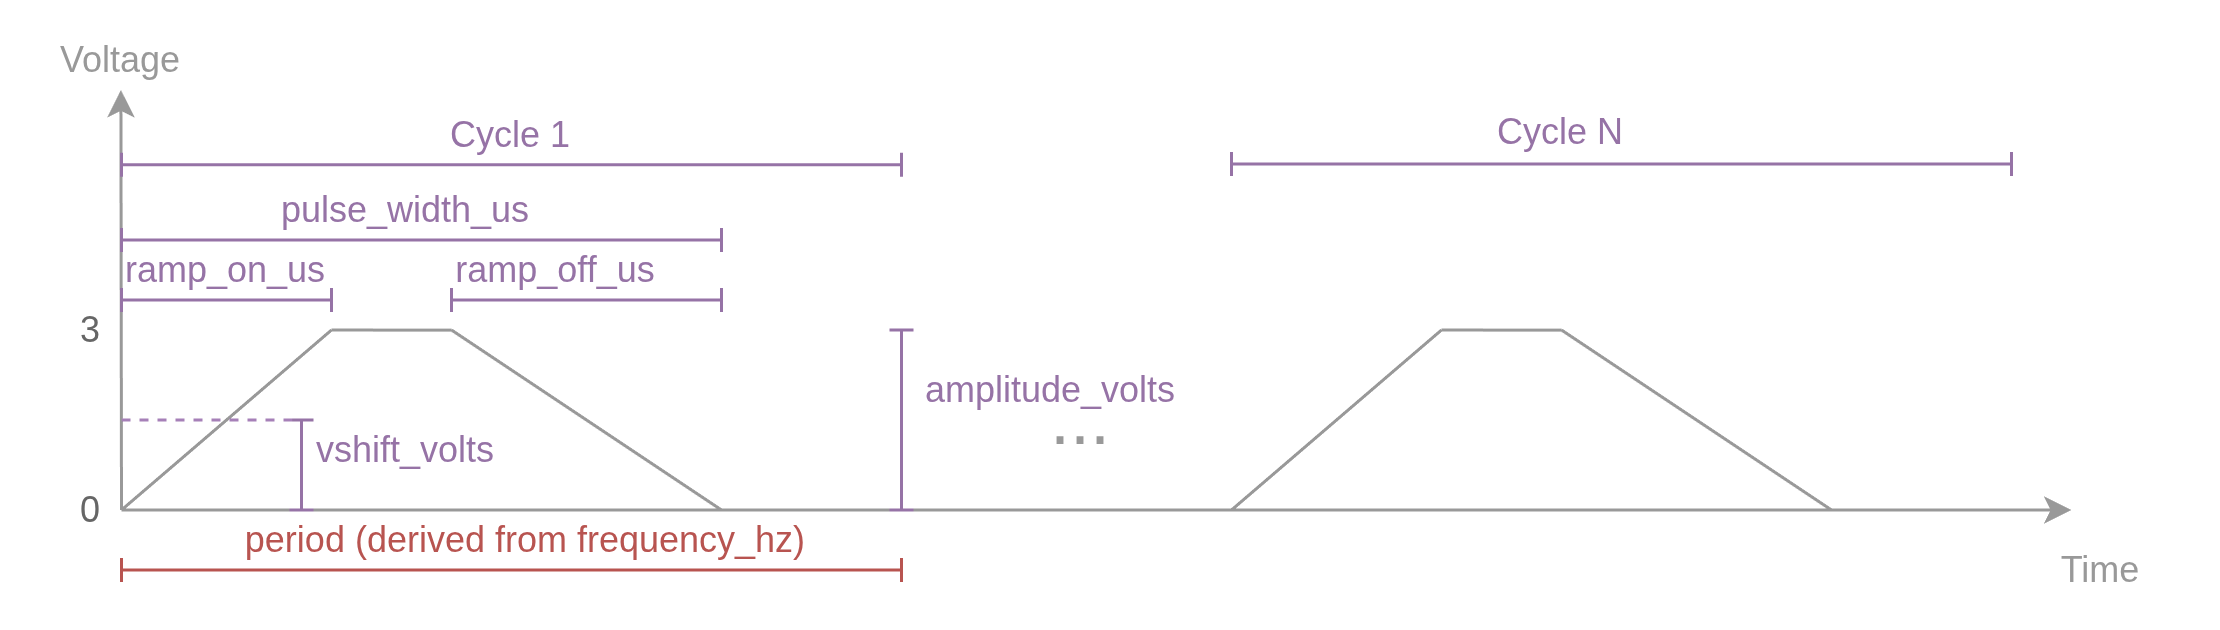

The diagram above was exported from draw.io. Its source (the exported page's mxGraphModel, read from the mxfile embedded in the PNG):
<mxGraphModel dx="795" dy="482" grid="1" gridSize="10" guides="1" tooltips="1" connect="1" arrows="1" fold="1" page="1" pageScale="1" pageWidth="850" pageHeight="1100" math="0" shadow="0">
  <root>
    <mxCell id="0" />
    <mxCell id="1" parent="0" />
    <mxCell id="2" edge="1" parent="1" style="endArrow=classic;html=1;rounded=0;fillColor=#f5f5f5;strokeColor=#999999;endFill=1;" value="">
      <mxGeometry height="50" relative="1" width="50" as="geometry">
        <mxPoint x="80" y="490" as="sourcePoint" />
        <mxPoint x="730" y="490" as="targetPoint" />
      </mxGeometry>
    </mxCell>
    <mxCell id="3" edge="1" parent="1" style="endArrow=classic;html=1;rounded=0;fillColor=#f5f5f5;strokeColor=#999999;endFill=1;" value="">
      <mxGeometry height="50" relative="1" width="50" as="geometry">
        <mxPoint x="80" y="490" as="sourcePoint" />
        <mxPoint x="79.8" y="350" as="targetPoint" />
      </mxGeometry>
    </mxCell>
    <mxCell id="4" edge="1" parent="1" style="endArrow=none;html=1;rounded=0;fillColor=#f5f5f5;strokeColor=#999999;" value="">
      <mxGeometry height="50" relative="1" width="50" as="geometry">
        <mxPoint x="80" y="490" as="sourcePoint" />
        <mxPoint x="150" y="430" as="targetPoint" />
      </mxGeometry>
    </mxCell>
    <mxCell id="5" edge="1" parent="1" style="endArrow=none;html=1;rounded=0;fillColor=#f5f5f5;strokeColor=#999999;" value="">
      <mxGeometry height="50" relative="1" width="50" as="geometry">
        <mxPoint x="150" y="430" as="sourcePoint" />
        <mxPoint x="190" y="430.06" as="targetPoint" />
      </mxGeometry>
    </mxCell>
    <mxCell id="6" edge="1" parent="1" style="endArrow=baseDash;html=1;rounded=0;startArrow=baseDash;startFill=0;endFill=0;fontColor=#EA6B66;fillColor=#f8cecc;strokeColor=#b85450;" value="">
      <mxGeometry height="50" relative="1" width="50" as="geometry">
        <mxPoint x="80.01" y="510" as="sourcePoint" />
        <mxPoint x="340.01" y="510" as="targetPoint" />
      </mxGeometry>
    </mxCell>
    <mxCell id="7" edge="1" parent="1" style="endArrow=baseDash;html=1;rounded=0;startArrow=baseDash;startFill=0;endFill=0;fillColor=#e1d5e7;strokeColor=#9673a6;" value="">
      <mxGeometry height="50" relative="1" width="50" as="geometry">
        <mxPoint x="80" y="420" as="sourcePoint" />
        <mxPoint x="150" y="420" as="targetPoint" />
      </mxGeometry>
    </mxCell>
    <mxCell id="8" edge="1" parent="1" style="endArrow=baseDash;html=1;rounded=0;startArrow=baseDash;startFill=0;endFill=0;fillColor=#e1d5e7;strokeColor=#9673a6;" value="">
      <mxGeometry height="50" relative="1" width="50" as="geometry">
        <mxPoint x="80" y="400" as="sourcePoint" />
        <mxPoint x="280" y="400" as="targetPoint" />
      </mxGeometry>
    </mxCell>
    <mxCell id="9" edge="1" parent="1" style="endArrow=baseDash;html=1;rounded=0;startArrow=baseDash;startFill=0;endFill=0;fillColor=#e1d5e7;strokeColor=#9673a6;" value="">
      <mxGeometry height="50" relative="1" width="50" as="geometry">
        <mxPoint x="190" y="420" as="sourcePoint" />
        <mxPoint x="280" y="420" as="targetPoint" />
      </mxGeometry>
    </mxCell>
    <mxCell id="10" parent="1" style="text;html=1;whiteSpace=wrap;strokeColor=none;fillColor=none;align=center;verticalAlign=middle;rounded=0;fontColor=#9673A6;" value="ramp_on_us" vertex="1">
      <mxGeometry height="20" width="70" x="80" y="400" as="geometry" />
    </mxCell>
    <mxCell id="11" parent="1" style="text;html=1;whiteSpace=wrap;strokeColor=none;fillColor=none;align=center;verticalAlign=middle;rounded=0;fontColor=#9673A6;" value="ramp_off_us" vertex="1">
      <mxGeometry height="20" width="70" x="190" y="400" as="geometry" />
    </mxCell>
    <mxCell id="12" parent="1" style="text;html=1;whiteSpace=wrap;strokeColor=none;fillColor=none;align=center;verticalAlign=middle;rounded=0;fontColor=#999999;" value="&lt;font style=&quot;font-size: 24px;&quot;&gt;...&lt;/font&gt;" vertex="1">
      <mxGeometry height="20" width="60" x="370" y="450" as="geometry" />
    </mxCell>
    <mxCell id="13" parent="1" style="text;html=1;whiteSpace=wrap;strokeColor=none;fillColor=none;align=center;verticalAlign=middle;rounded=0;fontColor=#9673A6;" value="Cycle 1" vertex="1">
      <mxGeometry height="20" width="60" x="180" y="355" as="geometry" />
    </mxCell>
    <mxCell id="14" edge="1" parent="1" style="endArrow=baseDash;html=1;rounded=0;startArrow=baseDash;startFill=0;endFill=0;fillColor=#e1d5e7;strokeColor=#9673a6;" value="">
      <mxGeometry height="50" relative="1" width="50" as="geometry">
        <mxPoint x="80" y="374.9" as="sourcePoint" />
        <mxPoint x="340" y="374.9" as="targetPoint" />
      </mxGeometry>
    </mxCell>
    <mxCell id="15" parent="1" style="text;html=1;whiteSpace=wrap;strokeColor=none;fillColor=none;align=center;verticalAlign=middle;rounded=0;fontColor=#999999;" value="&lt;font style=&quot;&quot;&gt;Voltage&lt;/font&gt;" vertex="1">
      <mxGeometry height="20" width="60" x="50" y="330" as="geometry" />
    </mxCell>
    <mxCell id="16" parent="1" style="text;html=1;whiteSpace=wrap;strokeColor=none;fillColor=none;align=center;verticalAlign=middle;rounded=0;fontColor=#999999;" value="&lt;font style=&quot;&quot;&gt;Time&lt;/font&gt;" vertex="1">
      <mxGeometry height="20" width="60" x="710" y="500" as="geometry" />
    </mxCell>
    <mxCell id="17" parent="1" style="text;html=1;whiteSpace=wrap;strokeColor=none;fillColor=none;align=center;verticalAlign=middle;rounded=0;fontColor=#9673A6;" value="&lt;font style=&quot;color: rgb(102, 102, 102);&quot;&gt;0&lt;/font&gt;" vertex="1">
      <mxGeometry height="20" width="20" x="60" y="480" as="geometry" />
    </mxCell>
    <mxCell id="18" parent="1" style="text;html=1;whiteSpace=wrap;strokeColor=none;fillColor=none;align=center;verticalAlign=middle;rounded=0;fontColor=#9673A6;" value="&lt;font style=&quot;color: rgb(102, 102, 102);&quot;&gt;3&lt;/font&gt;" vertex="1">
      <mxGeometry height="20" width="20" x="60" y="420" as="geometry" />
    </mxCell>
    <mxCell id="19" edge="1" parent="1" style="endArrow=none;html=1;rounded=0;fillColor=#f5f5f5;strokeColor=#999999;" value="">
      <mxGeometry height="50" relative="1" width="50" as="geometry">
        <mxPoint x="280" y="490" as="sourcePoint" />
        <mxPoint x="190" y="430" as="targetPoint" />
      </mxGeometry>
    </mxCell>
    <mxCell id="20" parent="1" style="text;html=1;whiteSpace=wrap;strokeColor=none;fillColor=none;align=center;verticalAlign=middle;rounded=0;fontColor=#9673A6;" value="vshift_volts" vertex="1">
      <mxGeometry height="20" width="70" x="140" y="460" as="geometry" />
    </mxCell>
    <mxCell id="21" parent="1" style="text;html=1;whiteSpace=wrap;strokeColor=none;fillColor=none;align=center;verticalAlign=middle;rounded=0;fontColor=#9673A6;" value="amplitude_volts" vertex="1">
      <mxGeometry height="20" width="100" x="340" y="440" as="geometry" />
    </mxCell>
    <mxCell id="22" edge="1" parent="1" style="endArrow=baseDash;html=1;rounded=0;startArrow=baseDash;startFill=0;endFill=0;fillColor=#e1d5e7;strokeColor=#9673a6;" value="">
      <mxGeometry height="50" relative="1" width="50" as="geometry">
        <mxPoint x="340" y="490" as="sourcePoint" />
        <mxPoint x="340" y="430" as="targetPoint" />
      </mxGeometry>
    </mxCell>
    <mxCell id="23" parent="1" style="text;html=1;whiteSpace=wrap;strokeColor=none;fillColor=none;align=center;verticalAlign=middle;rounded=0;fontColor=#9673A6;" value="pulse_width_us" vertex="1">
      <mxGeometry height="20" width="87.5" x="131.25" y="380" as="geometry" />
    </mxCell>
    <mxCell id="24" edge="1" parent="1" style="endArrow=baseDash;html=1;rounded=0;startArrow=baseDash;startFill=0;endFill=0;fillColor=#e1d5e7;strokeColor=#9673a6;entryX=0;entryY=0;entryDx=0;entryDy=0;" target="20" value="">
      <mxGeometry height="50" relative="1" width="50" as="geometry">
        <mxPoint x="140" y="490" as="sourcePoint" />
        <mxPoint x="140" y="450" as="targetPoint" />
      </mxGeometry>
    </mxCell>
    <mxCell id="25" edge="1" parent="1" style="endArrow=none;dashed=1;html=1;strokeWidth=1;rounded=0;strokeColor=#A680B8;" value="">
      <mxGeometry height="50" relative="1" width="50" as="geometry">
        <mxPoint x="80" y="460" as="sourcePoint" />
        <mxPoint x="140" y="460" as="targetPoint" />
      </mxGeometry>
    </mxCell>
    <mxCell id="29" parent="1" style="text;html=1;whiteSpace=wrap;strokeColor=none;fillColor=none;align=center;verticalAlign=middle;rounded=0;fontColor=#9673A6;" value="Cycle N" vertex="1">
      <mxGeometry height="20" width="60" x="530" y="354.67" as="geometry" />
    </mxCell>
    <mxCell id="30" edge="1" parent="1" style="endArrow=baseDash;html=1;rounded=0;startArrow=baseDash;startFill=0;endFill=0;fillColor=#e1d5e7;strokeColor=#9673a6;" value="">
      <mxGeometry height="50" relative="1" width="50" as="geometry">
        <mxPoint x="450" y="374.67" as="sourcePoint" />
        <mxPoint x="710" y="374.67" as="targetPoint" />
      </mxGeometry>
    </mxCell>
    <mxCell id="31" parent="1" style="text;html=1;whiteSpace=wrap;strokeColor=none;fillColor=none;align=center;verticalAlign=middle;rounded=0;fontColor=#B85450;" value="period (derived from frequency_hz)" vertex="1">
      <mxGeometry height="20" width="209.81" x="110" y="490" as="geometry" />
    </mxCell>
    <mxCell id="Q0rzUbnqSM3Z6LC8xRQY-33" edge="1" parent="1" style="endArrow=none;html=1;rounded=0;fillColor=#f5f5f5;strokeColor=#999999;" value="">
      <mxGeometry height="50" relative="1" width="50" as="geometry">
        <mxPoint x="450" y="490" as="sourcePoint" />
        <mxPoint x="520" y="430" as="targetPoint" />
      </mxGeometry>
    </mxCell>
    <mxCell id="Q0rzUbnqSM3Z6LC8xRQY-34" edge="1" parent="1" style="endArrow=none;html=1;rounded=0;fillColor=#f5f5f5;strokeColor=#999999;" value="">
      <mxGeometry height="50" relative="1" width="50" as="geometry">
        <mxPoint x="520" y="430" as="sourcePoint" />
        <mxPoint x="560" y="430.06" as="targetPoint" />
      </mxGeometry>
    </mxCell>
    <mxCell id="Q0rzUbnqSM3Z6LC8xRQY-35" edge="1" parent="1" style="endArrow=none;html=1;rounded=0;fillColor=#f5f5f5;strokeColor=#999999;" value="">
      <mxGeometry height="50" relative="1" width="50" as="geometry">
        <mxPoint x="650" y="490" as="sourcePoint" />
        <mxPoint x="560" y="430" as="targetPoint" />
      </mxGeometry>
    </mxCell>
  </root>
</mxGraphModel>